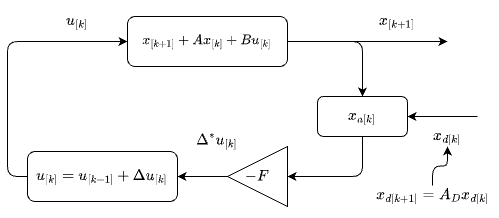

The diagram above was exported from draw.io. Its source (the exported page's mxGraphModel, read from the mxfile embedded in the PNG):
<mxGraphModel dx="264" dy="355" grid="1" gridSize="10" guides="1" tooltips="1" connect="1" arrows="1" fold="1" page="1" pageScale="1" pageWidth="1169" pageHeight="827" math="1" shadow="0">
  <root>
    <mxCell id="0" />
    <mxCell id="1" parent="0" />
    <mxCell id="7" style="edgeStyle=orthogonalEdgeStyle;html=1;exitX=1;exitY=0.5;exitDx=0;exitDy=0;entryX=0.5;entryY=0;entryDx=0;entryDy=0;fontSize=13;" parent="1" source="5" target="6" edge="1">
      <mxGeometry relative="1" as="geometry" />
    </mxCell>
    <mxCell id="14" style="edgeStyle=orthogonalEdgeStyle;html=1;exitX=1;exitY=0.5;exitDx=0;exitDy=0;fontSize=13;" parent="1" source="5" edge="1">
      <mxGeometry relative="1" as="geometry">
        <mxPoint x="720" y="145" as="targetPoint" />
      </mxGeometry>
    </mxCell>
    <mxCell id="5" value="$$x_{[k+1]} + Ax_{[k]} + Bu_{[k]}$$" style="rounded=1;whiteSpace=wrap;html=1;" parent="1" vertex="1">
      <mxGeometry x="400" y="120" width="160" height="50" as="geometry" />
    </mxCell>
    <mxCell id="10" value="" style="edgeStyle=orthogonalEdgeStyle;html=1;fontSize=13;exitX=0.5;exitY=1;exitDx=0;exitDy=0;entryX=1;entryY=0.5;entryDx=0;entryDy=0;" parent="1" source="6" target="8" edge="1">
      <mxGeometry relative="1" as="geometry" />
    </mxCell>
    <mxCell id="6" value="$$x_{a[k]}$$" style="rounded=1;whiteSpace=wrap;html=1;fontSize=13;" parent="1" vertex="1">
      <mxGeometry x="590" y="200" width="90" height="40" as="geometry" />
    </mxCell>
    <mxCell id="12" value="" style="edgeStyle=orthogonalEdgeStyle;html=1;fontSize=13;" parent="1" source="8" target="11" edge="1">
      <mxGeometry relative="1" as="geometry" />
    </mxCell>
    <mxCell id="8" value="$$-F$$" style="triangle;whiteSpace=wrap;html=1;fontSize=13;rotation=0;flipH=1;" parent="1" vertex="1">
      <mxGeometry x="500" y="250" width="60" height="60" as="geometry" />
    </mxCell>
    <mxCell id="21" style="edgeStyle=orthogonalEdgeStyle;html=1;exitX=0;exitY=0.5;exitDx=0;exitDy=0;entryX=0;entryY=0.5;entryDx=0;entryDy=0;fontSize=13;" parent="1" source="11" target="5" edge="1">
      <mxGeometry relative="1" as="geometry">
        <Array as="points">
          <mxPoint x="280" y="280" />
          <mxPoint x="280" y="145" />
        </Array>
      </mxGeometry>
    </mxCell>
    <mxCell id="11" value="$$u_{[k]}=u_{[k-1]}+\Delta u_{[k]}$$" style="rounded=1;whiteSpace=wrap;html=1;fontSize=13;" parent="1" vertex="1">
      <mxGeometry x="300" y="255" width="150" height="50" as="geometry" />
    </mxCell>
    <mxCell id="15" value="$$x_{[k+1]}$$" style="text;html=1;strokeColor=none;fillColor=none;align=center;verticalAlign=middle;whiteSpace=wrap;rounded=0;fontSize=13;" parent="1" vertex="1">
      <mxGeometry x="640" y="110" width="60" height="30" as="geometry" />
    </mxCell>
    <mxCell id="16" value="" style="endArrow=classic;html=1;fontSize=13;entryX=1;entryY=0.5;entryDx=0;entryDy=0;" parent="1" target="6" edge="1">
      <mxGeometry width="50" height="50" relative="1" as="geometry">
        <mxPoint x="750" y="220" as="sourcePoint" />
        <mxPoint x="480" y="230" as="targetPoint" />
      </mxGeometry>
    </mxCell>
    <mxCell id="19" value="$$x_{d[k]}$$" style="text;html=1;strokeColor=none;fillColor=none;align=center;verticalAlign=middle;whiteSpace=wrap;rounded=0;fontSize=13;fontStyle=1" parent="1" vertex="1">
      <mxGeometry x="690" y="230" width="60" height="20" as="geometry" />
    </mxCell>
    <mxCell id="20" value="$$\Delta^* u_{[k]}$$" style="text;html=1;strokeColor=none;fillColor=none;align=center;verticalAlign=middle;whiteSpace=wrap;rounded=0;fontSize=13;" parent="1" vertex="1">
      <mxGeometry x="460" y="230" width="60" height="30" as="geometry" />
    </mxCell>
    <mxCell id="22" value="$$u_{[k]}$$" style="text;html=1;strokeColor=none;fillColor=none;align=center;verticalAlign=middle;whiteSpace=wrap;rounded=0;fontSize=13;" parent="1" vertex="1">
      <mxGeometry x="320" y="115" width="60" height="20" as="geometry" />
    </mxCell>
    <mxCell id="26" style="edgeStyle=orthogonalEdgeStyle;html=1;" edge="1" parent="1" source="23" target="19">
      <mxGeometry relative="1" as="geometry" />
    </mxCell>
    <mxCell id="23" value="$$x_{d[k+1]}=A_Dx_{d[k]}&lt;br&gt;$$" style="text;html=1;strokeColor=none;fillColor=none;align=center;verticalAlign=middle;whiteSpace=wrap;rounded=0;fontSize=13;fontStyle=1" vertex="1" parent="1">
      <mxGeometry x="640" y="289" width="130" height="20" as="geometry" />
    </mxCell>
  </root>
</mxGraphModel>